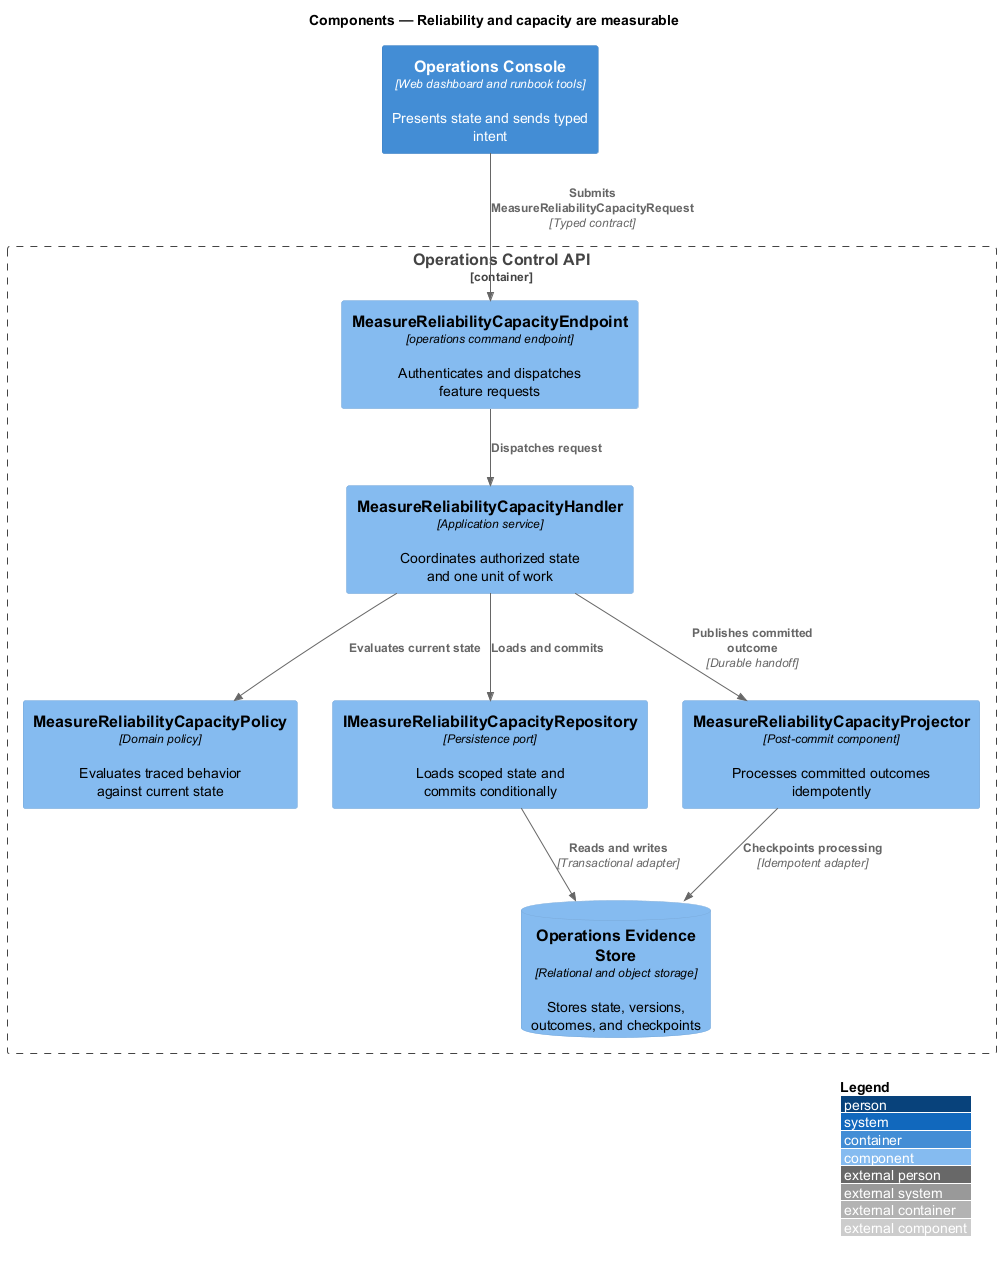

The diagram above was rendered by PlantUML. Its source (embedded in the PNG):
@startuml
!include <C4/C4_Component>
LAYOUT_WITH_LEGEND()
title Components — Reliability and capacity are measurable

Container(frontend, "Operations Console", "Web dashboard and runbook tools", "Presents state and sends typed intent")
Container_Boundary(backend, "Operations Control API") {
  Component(endpoint, "MeasureReliabilityCapacityEndpoint", "operations command endpoint", "Authenticates and dispatches feature requests")
  Component(handler, "MeasureReliabilityCapacityHandler", "Application service", "Coordinates authorized state and one unit of work")
  Component(policy, "MeasureReliabilityCapacityPolicy", "Domain policy", "Evaluates traced behavior against current state")
  Component(repository, "IMeasureReliabilityCapacityRepository", "Persistence port", "Loads scoped state and commits conditionally")
  Component(projector, "MeasureReliabilityCapacityProjector", "Post-commit component", "Processes committed outcomes idempotently")
  ComponentDb(store, "Operations Evidence Store", "Relational and object storage", "Stores state, versions, outcomes, and checkpoints")
}

Rel(frontend, endpoint, "Submits MeasureReliabilityCapacityRequest", "Typed contract")
Rel(endpoint, handler, "Dispatches request")
Rel(handler, policy, "Evaluates current state")
Rel(handler, repository, "Loads and commits")
Rel(repository, store, "Reads and writes", "Transactional adapter")
Rel(handler, projector, "Publishes committed outcome", "Durable handoff")
Rel(projector, store, "Checkpoints processing", "Idempotent adapter")
@enduml